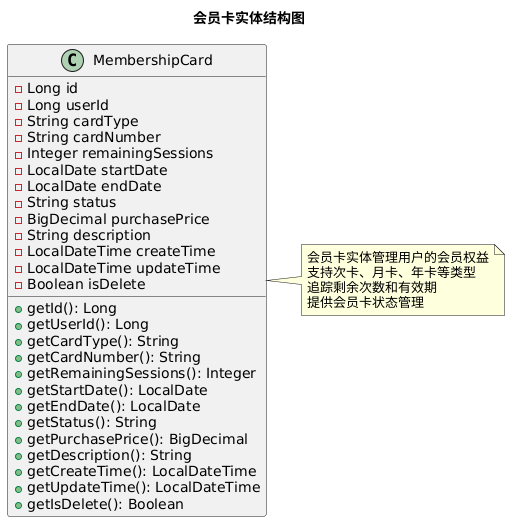

The diagram above was rendered by PlantUML. Its source (embedded in the PNG):
@startuml
title 会员卡实体结构图

class MembershipCard {
  - Long id
  - Long userId
  - String cardType
  - String cardNumber
  - Integer remainingSessions
  - LocalDate startDate
  - LocalDate endDate
  - String status
  - BigDecimal purchasePrice
  - String description
  - LocalDateTime createTime
  - LocalDateTime updateTime
  - Boolean isDelete

  + getId(): Long
  + getUserId(): Long
  + getCardType(): String
  + getCardNumber(): String
  + getRemainingSessions(): Integer
  + getStartDate(): LocalDate
  + getEndDate(): LocalDate
  + getStatus(): String
  + getPurchasePrice(): BigDecimal
  + getDescription(): String
  + getCreateTime(): LocalDateTime
  + getUpdateTime(): LocalDateTime
  + getIsDelete(): Boolean
}

note right of MembershipCard
会员卡实体管理用户的会员权益
支持次卡、月卡、年卡等类型
追踪剩余次数和有效期
提供会员卡状态管理
end note
@enduml